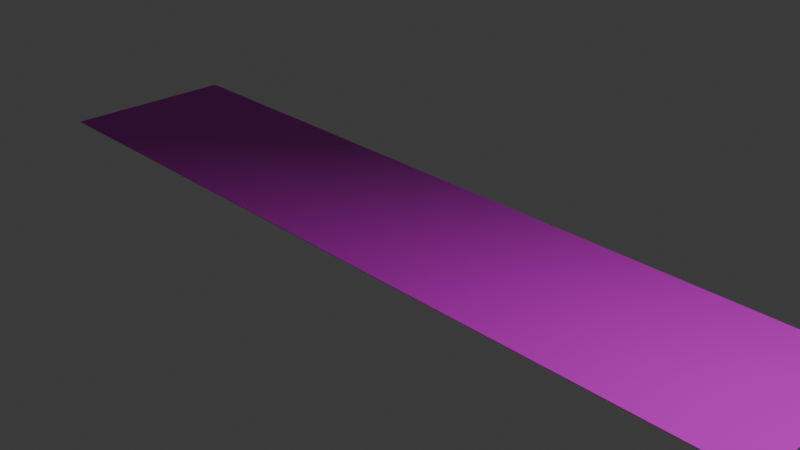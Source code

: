 # Source: walkWay.blend  (saved by Blender 4.0.36; exported with 4.5.12 LTS)
import bpy
from mathutils import Matrix  # noqa: F401  (used for matrix-valued properties, if any)

bpy.ops.wm.read_factory_settings(use_empty=True)
scene = bpy.context.scene
scene.name = 'Scene'

# ---- collections
col_collection = bpy.data.collections.new('Collection'); scene.collection.children.link(col_collection)

# ---- images (referenced by path relative to the original .blend; pixels are not part of the script)
import os
ASSET_DIR = os.environ.get("B2B_ASSET_DIR", "")  # directory of the original .blend (textures are referenced by path, not embedded)
HERE = os.path.dirname(os.path.abspath(__file__))  # packed textures are extracted next to this script under _unpacked/

def load_image(name, relpath, width, height, colorspace="sRGB"):
    """Load a texture the original file referenced (path relative to the .blend, or extracted next to this script)."""
    p = next((c for c in (os.path.join(HERE, relpath), os.path.join(ASSET_DIR, relpath)) if relpath and os.path.exists(c)), "")
    if p:
        img = bpy.data.images.load(p, check_existing=True)
        img.name = name
    else:  # same state as the original file: an image datablock whose file is absent (Cycles renders it pink)
        img = bpy.data.images.new(name, width, height)
        img.source = "FILE"
        img.filepath = "//" + (relpath or name)
    img.colorspace_settings.name = colorspace
    return img
img_i_walkway_png = load_image('I_WALKWAY.png', 'I_WALKWAY.png', 1024, 1024, 'sRGB')
img_fabric_normal_png_001 = load_image('Fabric_normal.png.001', 'Fabric_normal.png', 1024, 1024, 'Non-Color')

# ---- materials (node trees are filled in below, after node groups)
mat_walkway_material = bpy.data.materials.new('walkway material')
mat_walkway_material.alpha_threshold = 0.0
mat_walkway_material.use_transparent_shadow = False
mat_walkway_material.roughness = 0.5
mat_walkway_material.line_color = (0.0, 0.0, 0.0, 1.0)

# ---- material node trees
mat_walkway_material.use_nodes = True; mat_walkway_material.node_tree.nodes.clear()
_N = mat_walkway_material.node_tree.nodes; _L = mat_walkway_material.node_tree.links
n0 = _N.new('ShaderNodeOutputMaterial'); n0.name = 'Material Output'; n0.location = (295, 208)
n1 = _N.new('ShaderNodeTexImage'); n1.name = 'Image Texture'; n1.location = (-333, 292)
n1.image = img_i_walkway_png
n1.interpolation = 'Closest'
n2 = _N.new('ShaderNodeTexImage'); n2.name = 'Image Texture.001'; n2.location = (-515, 38)
n2.image = img_fabric_normal_png_001
n3 = _N.new('ShaderNodeBsdfPrincipled'); n3.name = 'Principled BSDF'; n3.location = (5, 208)
n3.inputs[2].default_value = 0.7992
n3.inputs[3].default_value = 1.45
n4 = _N.new('ShaderNodeNormalMap'); n4.name = 'Normal Map'; n4.location = (-238, -24)
_L.new(n3.outputs[0], n0.inputs[0])
_L.new(n1.outputs[0], n3.inputs[0])
_L.new(n2.outputs[0], n4.inputs[1])
_L.new(n4.outputs[0], n3.inputs[5])
n0.is_active_output = True

# ---- world
world_world = bpy.data.worlds.new('World'); scene.world = world_world
world_world.use_nodes = True; world_world.node_tree.nodes.clear()
_N = world_world.node_tree.nodes; _L = world_world.node_tree.links
n0 = _N.new('ShaderNodeOutputWorld'); n0.name = 'World Output'; n0.location = (300, 300)
n1 = _N.new('ShaderNodeBackground'); n1.name = 'Background'; n1.location = (10, 300)
n1.inputs[0].default_value = (0.05088, 0.05088, 0.05088, 1.0)
_L.new(n1.outputs[0], n0.inputs[0])
n0.is_active_output = True
world_world.color = (0.05088, 0.05088, 0.05088)
world_world.use_sun_shadow = False
world_world.sun_shadow_jitter_overblur = 0.0

# ---- cameras
cam_camera = bpy.data.cameras.new('Camera')
cam_camera.clip_end = 100.0
cam_camera.ortho_scale = 7.314

# ---- lights
light_light = bpy.data.lights.new('Light', 'POINT')
light_light.transmission_factor = 0.0
light_light.use_soft_falloff = False
light_light.energy = 1000.0
light_light.shadow_soft_size = 0.1
light_light.shadow_maximum_resolution = 0.006
light_light.use_absolute_resolution = True

# ---- meshes
me_walkway_mesh = bpy.data.meshes.new('walkWay mesh')
me_walkway_mesh.from_pydata([(4.663, 1.0, 0.002445), (4.663, 1.0, -0.002445), (4.663, -1.0, 0.002445), (4.663, -1.0, -0.002445), (-4.663, 1.0, 0.002445), (-4.663, 1.0, -0.002445), (-4.663, -1.0, 0.002445), (-4.663, -1.0, -0.002445)], [], [(0, 4, 6, 2), (3, 2, 6, 7), (7, 6, 4, 5), (5, 1, 3, 7), (1, 0, 2, 3), (5, 4, 0, 1)])
_uv = me_walkway_mesh.uv_layers.new(name='UVMap')
_uv.uv.foreach_set('vector', [0.01075, 0.007359, 0.9923, 0.007359, 0.9923, 0.9889, 0.01075, 0.9889, 0.375, 0.75, 0.625, 0.75, 0.625, 1.0, 0.375, 1.0, 0.375, 0.0, 0.625, 0.0, 0.625, 0.25, 0.375, 0.25, 0.125, 0.5, 0.375, 0.5, 0.375, 0.75, 0.125, 0.75, 0.375, 0.5, 0.625, 0.5, 0.625, 0.75, 0.375, 0.75, 0.375, 0.25, 0.625, 0.25, 0.625, 0.5, 0.375, 0.5])
me_walkway_mesh.materials.append(mat_walkway_material)
me_walkway_mesh.use_mirror_vertex_groups = False
me_walkway_mesh.update()

# ---- objects
ob_walkway = bpy.data.objects.new('walkWay', me_walkway_mesh)
ob_light = bpy.data.objects.new('Light', light_light)
ob_camera = bpy.data.objects.new('Camera', cam_camera)

# ---- transforms, parenting, visibility, modifiers, constraints
ob_walkway.location = (0.0, 0.0, 0.0)
ob_walkway.lock_rotations_4d = False
ob_walkway.empty_display_type = 'ARROWS'
ob_walkway.lineart.crease_threshold = 0.0
ob_light.location = (4.076, 1.005, 5.904)
ob_light.rotation_euler = (0.6503, 0.05522, 1.866)
ob_light.lock_rotations_4d = False
ob_light.empty_display_type = 'ARROWS'
ob_light.color = (0.0, 0.0, 0.0, 0.0)
ob_light.lineart.crease_threshold = 0.0
ob_camera.location = (7.359, -6.926, 4.958)
ob_camera.rotation_euler = (1.109, 0.0, 0.8149)
ob_camera.lock_rotations_4d = False
ob_camera.empty_display_type = 'ARROWS'
ob_camera.color = (0.0, 0.0, 0.0, 0.0)
ob_camera.display_type = 'WIRE'
ob_camera.lineart.crease_threshold = 0.0

# ---- collection membership
col_collection.objects.link(ob_walkway)
col_collection.objects.link(ob_light)
col_collection.objects.link(ob_camera)

# ---- scene / render settings (as saved in the file)
scene.camera = ob_camera
scene.frame_start = 1; scene.frame_end = 250; scene.frame_set(1)
scene.render.engine = 'BLENDER_EEVEE_NEXT'
scene.cycles.sampling_pattern = 'TABULATED_SOBOL'
bpy.context.view_layer.update()
